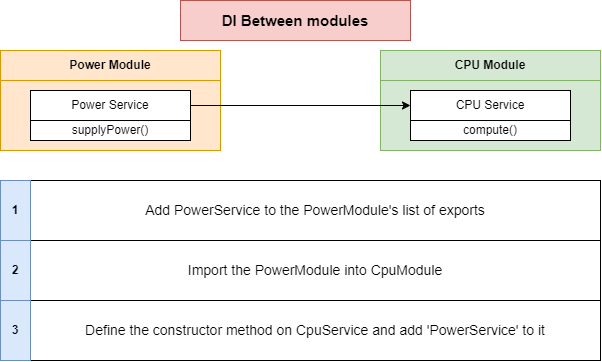

The diagram above was exported from draw.io. Its source (the exported page's mxGraphModel, read from the mxfile embedded in the PNG):
<mxGraphModel dx="989" dy="523" grid="1" gridSize="10" guides="1" tooltips="1" connect="1" arrows="1" fold="1" page="1" pageScale="1" pageWidth="850" pageHeight="1100" math="0" shadow="0">
  <root>
    <mxCell id="0" />
    <mxCell id="1" parent="0" />
    <mxCell id="C_Zd6ddDyuX-Y9Zqlc87-1" value="&lt;b&gt;&lt;font style=&quot;font-size: 15px;&quot;&gt;DI Between modules&lt;/font&gt;&lt;/b&gt;" style="rounded=0;whiteSpace=wrap;html=1;fillColor=#f8cecc;strokeColor=#b85450;" vertex="1" parent="1">
      <mxGeometry x="340" y="200" width="230" height="40" as="geometry" />
    </mxCell>
    <mxCell id="C_Zd6ddDyuX-Y9Zqlc87-2" value="" style="rounded=0;whiteSpace=wrap;html=1;fillColor=#ffe6cc;strokeColor=#d79b00;" vertex="1" parent="1">
      <mxGeometry x="160" y="250" width="220" height="100" as="geometry" />
    </mxCell>
    <mxCell id="C_Zd6ddDyuX-Y9Zqlc87-3" value="&lt;b&gt;Power Module&lt;/b&gt;" style="rounded=0;whiteSpace=wrap;html=1;fillColor=#ffe6cc;strokeColor=#d79b00;" vertex="1" parent="1">
      <mxGeometry x="160" y="250" width="220" height="30" as="geometry" />
    </mxCell>
    <mxCell id="C_Zd6ddDyuX-Y9Zqlc87-4" value="&lt;br&gt;&lt;br&gt;supplyPower()" style="rounded=0;whiteSpace=wrap;html=1;" vertex="1" parent="1">
      <mxGeometry x="190" y="290" width="160" height="50" as="geometry" />
    </mxCell>
    <mxCell id="C_Zd6ddDyuX-Y9Zqlc87-6" value="Power Service" style="rounded=0;whiteSpace=wrap;html=1;" vertex="1" parent="1">
      <mxGeometry x="190" y="290" width="160" height="30" as="geometry" />
    </mxCell>
    <mxCell id="C_Zd6ddDyuX-Y9Zqlc87-9" value="&lt;span style=&quot;font-size: 14px;&quot;&gt;Add PowerService to the PowerModule's list of exports&lt;/span&gt;" style="rounded=0;whiteSpace=wrap;html=1;" vertex="1" parent="1">
      <mxGeometry x="190" y="380" width="570" height="60" as="geometry" />
    </mxCell>
    <mxCell id="C_Zd6ddDyuX-Y9Zqlc87-10" value="&lt;b&gt;1&lt;/b&gt;" style="rounded=0;whiteSpace=wrap;html=1;fillColor=#dae8fc;strokeColor=#6c8ebf;" vertex="1" parent="1">
      <mxGeometry x="160" y="380" width="30" height="60" as="geometry" />
    </mxCell>
    <mxCell id="C_Zd6ddDyuX-Y9Zqlc87-11" value="&lt;font style=&quot;font-size: 14px;&quot;&gt;Import the PowerModule into CpuModule&lt;/font&gt;" style="rounded=0;whiteSpace=wrap;html=1;" vertex="1" parent="1">
      <mxGeometry x="190" y="440" width="570" height="60" as="geometry" />
    </mxCell>
    <mxCell id="C_Zd6ddDyuX-Y9Zqlc87-12" value="&lt;b&gt;2&lt;/b&gt;" style="rounded=0;whiteSpace=wrap;html=1;fillColor=#dae8fc;strokeColor=#6c8ebf;" vertex="1" parent="1">
      <mxGeometry x="160" y="440" width="30" height="60" as="geometry" />
    </mxCell>
    <mxCell id="C_Zd6ddDyuX-Y9Zqlc87-13" value="&lt;font style=&quot;font-size: 14px;&quot;&gt;Define the constructor method on CpuService and add 'PowerService' to it&lt;/font&gt;" style="rounded=0;whiteSpace=wrap;html=1;" vertex="1" parent="1">
      <mxGeometry x="190" y="500" width="570" height="60" as="geometry" />
    </mxCell>
    <mxCell id="C_Zd6ddDyuX-Y9Zqlc87-14" value="&lt;b&gt;3&lt;/b&gt;" style="rounded=0;whiteSpace=wrap;html=1;fillColor=#dae8fc;strokeColor=#6c8ebf;" vertex="1" parent="1">
      <mxGeometry x="160" y="500" width="30" height="60" as="geometry" />
    </mxCell>
    <mxCell id="D0LvmRHxa3Fkk-JIEhbm-1" value="" style="rounded=0;whiteSpace=wrap;html=1;fillColor=#d5e8d4;strokeColor=#82b366;" vertex="1" parent="1">
      <mxGeometry x="540" y="250" width="220" height="100" as="geometry" />
    </mxCell>
    <mxCell id="D0LvmRHxa3Fkk-JIEhbm-2" value="&lt;b&gt;CPU Module&lt;/b&gt;" style="rounded=0;whiteSpace=wrap;html=1;fillColor=#d5e8d4;strokeColor=#82b366;" vertex="1" parent="1">
      <mxGeometry x="540" y="250" width="220" height="30" as="geometry" />
    </mxCell>
    <mxCell id="D0LvmRHxa3Fkk-JIEhbm-3" value="&lt;br&gt;&lt;br&gt;compute()" style="rounded=0;whiteSpace=wrap;html=1;" vertex="1" parent="1">
      <mxGeometry x="570" y="290" width="160" height="50" as="geometry" />
    </mxCell>
    <mxCell id="D0LvmRHxa3Fkk-JIEhbm-4" value="CPU Service" style="rounded=0;whiteSpace=wrap;html=1;" vertex="1" parent="1">
      <mxGeometry x="570" y="290" width="160" height="30" as="geometry" />
    </mxCell>
    <mxCell id="D0LvmRHxa3Fkk-JIEhbm-6" style="edgeStyle=orthogonalEdgeStyle;rounded=0;orthogonalLoop=1;jettySize=auto;html=1;" edge="1" parent="1" source="C_Zd6ddDyuX-Y9Zqlc87-6" target="D0LvmRHxa3Fkk-JIEhbm-4">
      <mxGeometry relative="1" as="geometry" />
    </mxCell>
  </root>
</mxGraphModel>